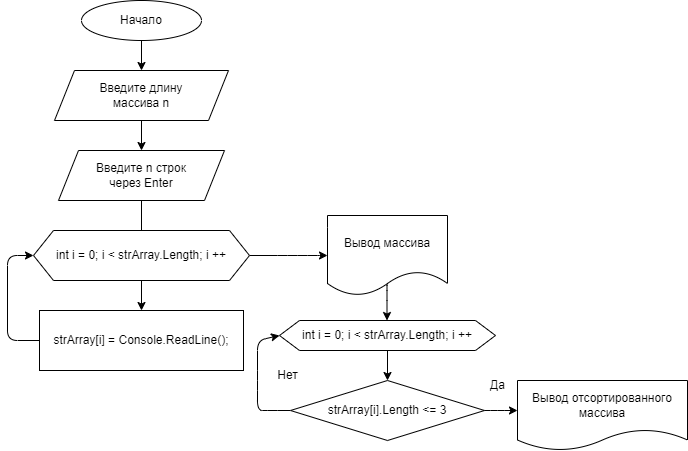

The diagram above was exported from draw.io. Its source (the exported page's mxGraphModel, read from the mxfile embedded in the PNG):
<mxGraphModel dx="743" dy="390" grid="1" gridSize="10" guides="1" tooltips="1" connect="1" arrows="1" fold="1" page="1" pageScale="1" pageWidth="1169" pageHeight="827" math="0" shadow="0">
  <root>
    <mxCell id="0" />
    <mxCell id="1" parent="0" />
    <mxCell id="J3Mw4cBF3mtehEeEYjcS-97" style="edgeStyle=none;html=1;entryX=0.5;entryY=0;entryDx=0;entryDy=0;" parent="1" source="J3Mw4cBF3mtehEeEYjcS-98" target="J3Mw4cBF3mtehEeEYjcS-100" edge="1">
      <mxGeometry relative="1" as="geometry" />
    </mxCell>
    <mxCell id="J3Mw4cBF3mtehEeEYjcS-98" value="Начало" style="ellipse;whiteSpace=wrap;html=1;" parent="1" vertex="1">
      <mxGeometry x="148" y="10" width="120" height="40" as="geometry" />
    </mxCell>
    <mxCell id="J3Mw4cBF3mtehEeEYjcS-99" style="edgeStyle=none;html=1;" parent="1" source="J3Mw4cBF3mtehEeEYjcS-100" edge="1">
      <mxGeometry relative="1" as="geometry">
        <mxPoint x="208" y="160" as="targetPoint" />
      </mxGeometry>
    </mxCell>
    <mxCell id="J3Mw4cBF3mtehEeEYjcS-100" value="Введите длину&lt;br&gt;массива n" style="shape=parallelogram;perimeter=parallelogramPerimeter;whiteSpace=wrap;html=1;fixedSize=1;" parent="1" vertex="1">
      <mxGeometry x="121" y="80" width="174" height="50" as="geometry" />
    </mxCell>
    <mxCell id="J3Mw4cBF3mtehEeEYjcS-101" style="edgeStyle=none;html=1;" parent="1" source="J3Mw4cBF3mtehEeEYjcS-102" edge="1">
      <mxGeometry relative="1" as="geometry">
        <mxPoint x="208" y="250" as="targetPoint" />
      </mxGeometry>
    </mxCell>
    <mxCell id="J3Mw4cBF3mtehEeEYjcS-102" value="Введите n строк&lt;br&gt;через Enter" style="shape=parallelogram;perimeter=parallelogramPerimeter;whiteSpace=wrap;html=1;fixedSize=1;" parent="1" vertex="1">
      <mxGeometry x="125" y="160" width="166" height="50" as="geometry" />
    </mxCell>
    <mxCell id="J3Mw4cBF3mtehEeEYjcS-103" style="edgeStyle=none;html=1;entryX=0.5;entryY=0;entryDx=0;entryDy=0;" parent="1" source="J3Mw4cBF3mtehEeEYjcS-105" target="J3Mw4cBF3mtehEeEYjcS-107" edge="1">
      <mxGeometry relative="1" as="geometry">
        <mxPoint x="208" y="360" as="targetPoint" />
      </mxGeometry>
    </mxCell>
    <mxCell id="J3Mw4cBF3mtehEeEYjcS-104" style="edgeStyle=none;html=1;entryX=0;entryY=0.5;entryDx=0;entryDy=0;exitX=1;exitY=0.5;exitDx=0;exitDy=0;" parent="1" source="J3Mw4cBF3mtehEeEYjcS-105" target="J3Mw4cBF3mtehEeEYjcS-109" edge="1">
      <mxGeometry relative="1" as="geometry">
        <Array as="points">
          <mxPoint x="354" y="265" />
          <mxPoint x="384" y="265" />
        </Array>
      </mxGeometry>
    </mxCell>
    <mxCell id="J3Mw4cBF3mtehEeEYjcS-105" value="int i = 0; i &amp;lt; strArray.Length; i ++" style="shape=hexagon;perimeter=hexagonPerimeter2;whiteSpace=wrap;html=1;fixedSize=1;" parent="1" vertex="1">
      <mxGeometry x="100" y="240" width="216" height="50" as="geometry" />
    </mxCell>
    <mxCell id="J3Mw4cBF3mtehEeEYjcS-106" style="edgeStyle=none;html=1;entryX=0;entryY=0.5;entryDx=0;entryDy=0;exitX=0;exitY=0.5;exitDx=0;exitDy=0;" parent="1" source="J3Mw4cBF3mtehEeEYjcS-107" target="J3Mw4cBF3mtehEeEYjcS-105" edge="1">
      <mxGeometry relative="1" as="geometry">
        <Array as="points">
          <mxPoint x="74" y="350" />
          <mxPoint x="74" y="265" />
        </Array>
        <mxPoint x="106" y="390" as="sourcePoint" />
        <mxPoint x="75" y="260" as="targetPoint" />
      </mxGeometry>
    </mxCell>
    <mxCell id="J3Mw4cBF3mtehEeEYjcS-107" value="strArray[i] = Console.ReadLine();" style="rounded=0;whiteSpace=wrap;html=1;" parent="1" vertex="1">
      <mxGeometry x="106" y="320" width="204" height="60" as="geometry" />
    </mxCell>
    <mxCell id="J3Mw4cBF3mtehEeEYjcS-108" style="edgeStyle=none;html=1;" parent="1" edge="1">
      <mxGeometry relative="1" as="geometry">
        <mxPoint x="453.5" y="330" as="targetPoint" />
        <mxPoint x="453.5" y="290" as="sourcePoint" />
        <Array as="points">
          <mxPoint x="453.5" y="300" />
        </Array>
      </mxGeometry>
    </mxCell>
    <mxCell id="J3Mw4cBF3mtehEeEYjcS-109" value="Вывод массива" style="shape=document;whiteSpace=wrap;html=1;boundedLbl=1;" parent="1" vertex="1">
      <mxGeometry x="394" y="225" width="120" height="80" as="geometry" />
    </mxCell>
    <mxCell id="J3Mw4cBF3mtehEeEYjcS-110" style="edgeStyle=none;html=1;exitX=0.5;exitY=1;exitDx=0;exitDy=0;entryX=0.5;entryY=0;entryDx=0;entryDy=0;" parent="1" source="J3Mw4cBF3mtehEeEYjcS-111" target="J3Mw4cBF3mtehEeEYjcS-114" edge="1">
      <mxGeometry relative="1" as="geometry" />
    </mxCell>
    <mxCell id="J3Mw4cBF3mtehEeEYjcS-111" value="int i = 0; i &amp;lt; strArray.Length; i ++" style="shape=hexagon;perimeter=hexagonPerimeter2;whiteSpace=wrap;html=1;fixedSize=1;" parent="1" vertex="1">
      <mxGeometry x="346" y="330" width="216" height="30" as="geometry" />
    </mxCell>
    <mxCell id="J3Mw4cBF3mtehEeEYjcS-112" style="edgeStyle=none;html=1;entryX=0;entryY=0.5;entryDx=0;entryDy=0;" parent="1" source="J3Mw4cBF3mtehEeEYjcS-114" target="J3Mw4cBF3mtehEeEYjcS-111" edge="1">
      <mxGeometry relative="1" as="geometry">
        <Array as="points">
          <mxPoint x="344" y="420" />
          <mxPoint x="324" y="420" />
          <mxPoint x="324" y="390" />
          <mxPoint x="324" y="350" />
        </Array>
      </mxGeometry>
    </mxCell>
    <mxCell id="J3Mw4cBF3mtehEeEYjcS-113" style="edgeStyle=none;html=1;" parent="1" edge="1">
      <mxGeometry relative="1" as="geometry">
        <Array as="points">
          <mxPoint x="564" y="420" />
        </Array>
        <mxPoint x="550.0020284697509" y="420.001743772242" as="sourcePoint" />
        <mxPoint x="584" y="420" as="targetPoint" />
      </mxGeometry>
    </mxCell>
    <mxCell id="J3Mw4cBF3mtehEeEYjcS-114" value="strArray[i].Length &amp;lt;= 3" style="rhombus;whiteSpace=wrap;html=1;" parent="1" vertex="1">
      <mxGeometry x="357" y="390" width="194" height="60" as="geometry" />
    </mxCell>
    <mxCell id="J3Mw4cBF3mtehEeEYjcS-115" value="Нет" style="text;html=1;align=center;verticalAlign=middle;resizable=0;points=[];autosize=1;strokeColor=none;fillColor=none;" parent="1" vertex="1">
      <mxGeometry x="334" y="370" width="40" height="30" as="geometry" />
    </mxCell>
    <mxCell id="J3Mw4cBF3mtehEeEYjcS-116" value="Вывод отсортированного&lt;br&gt;массива" style="shape=document;whiteSpace=wrap;html=1;boundedLbl=1;" parent="1" vertex="1">
      <mxGeometry x="584" y="390" width="170" height="70" as="geometry" />
    </mxCell>
    <mxCell id="J3Mw4cBF3mtehEeEYjcS-117" value="Да" style="text;html=1;align=center;verticalAlign=middle;resizable=0;points=[];autosize=1;strokeColor=none;fillColor=none;" parent="1" vertex="1">
      <mxGeometry x="544" y="380" width="40" height="30" as="geometry" />
    </mxCell>
    <mxCell id="J3Mw4cBF3mtehEeEYjcS-118" style="edgeStyle=orthogonalEdgeStyle;rounded=0;orthogonalLoop=1;jettySize=auto;html=1;exitX=0.5;exitY=1;exitDx=0;exitDy=0;" parent="1" source="J3Mw4cBF3mtehEeEYjcS-111" target="J3Mw4cBF3mtehEeEYjcS-111" edge="1">
      <mxGeometry relative="1" as="geometry" />
    </mxCell>
  </root>
</mxGraphModel>